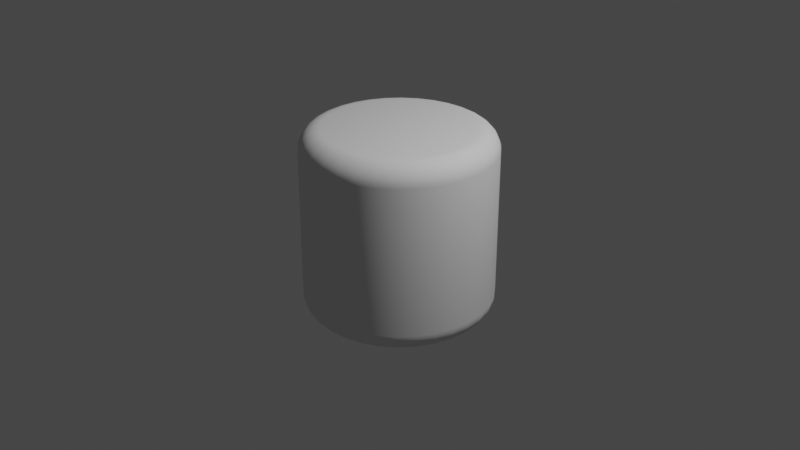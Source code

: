 # Source: roundedcylinder.blend  (saved by Blender 3.6.11; exported with 4.5.12 LTS)
import bpy
from mathutils import Matrix  # noqa: F401  (used for matrix-valued properties, if any)

bpy.ops.wm.read_factory_settings(use_empty=True)
scene = bpy.context.scene
scene.name = 'Scene'

# ---- collections
col_collection = bpy.data.collections.new('Collection'); scene.collection.children.link(col_collection)

# ---- world
world_world = bpy.data.worlds.new('World'); scene.world = world_world
world_world.use_nodes = True; world_world.node_tree.nodes.clear()
_N = world_world.node_tree.nodes; _L = world_world.node_tree.links
n0 = _N.new('ShaderNodeOutputWorld'); n0.name = 'World Output'; n0.location = (300, 300)
n1 = _N.new('ShaderNodeBackground'); n1.name = 'Background'; n1.location = (10, 300)
n1.inputs[0].default_value = (0.05088, 0.05088, 0.05088, 1.0)
_L.new(n1.outputs[0], n0.inputs[0])
n0.is_active_output = True
world_world.color = (0.05088, 0.05088, 0.05088)
world_world.use_sun_shadow = False
world_world.sun_shadow_jitter_overblur = 0.0

# ---- cameras
cam_camera = bpy.data.cameras.new('Camera')
cam_camera.clip_end = 100.0
cam_camera.ortho_scale = 7.314

# ---- lights
light_light = bpy.data.lights.new('Light', 'POINT')
light_light.transmission_factor = 0.0
light_light.energy = 1000.0
light_light.shadow_soft_size = 0.1
light_light.shadow_maximum_resolution = 0.006
light_light.use_absolute_resolution = True

# ---- meshes
me_cylinder = bpy.data.meshes.new('Cylinder')
me_cylinder.from_pydata([(0.0, 1.0, -1.0), (0.0, 1.0, 1.0), (0.1951, 0.9808, -1.0), (0.1951, 0.9808, 1.0), (0.3827, 0.9239, -1.0), (0.3827, 0.9239, 1.0), (0.5556, 0.8315, -1.0), (0.5556, 0.8315, 1.0), (0.7071, 0.7071, -1.0), (0.7071, 0.7071, 1.0), (0.8315, 0.5556, -1.0), (0.8315, 0.5556, 1.0), (0.9239, 0.3827, -1.0), (0.9239, 0.3827, 1.0), (0.9808, 0.1951, -1.0), (0.9808, 0.1951, 1.0), (1.0, 0.0, -1.0), (1.0, 0.0, 1.0), (0.9808, -0.1951, -1.0), (0.9808, -0.1951, 1.0), (0.9239, -0.3827, -1.0), (0.9239, -0.3827, 1.0), (0.8315, -0.5556, -1.0), (0.8315, -0.5556, 1.0), (0.7071, -0.7071, -1.0), (0.7071, -0.7071, 1.0), (0.5556, -0.8315, -1.0), (0.5556, -0.8315, 1.0), (0.3827, -0.9239, -1.0), (0.3827, -0.9239, 1.0), (0.1951, -0.9808, -1.0), (0.1951, -0.9808, 1.0), (0.0, -1.0, -1.0), (0.0, -1.0, 1.0), (-0.1951, -0.9808, -1.0), (-0.1951, -0.9808, 1.0), (-0.3827, -0.9239, -1.0), (-0.3827, -0.9239, 1.0), (-0.5556, -0.8315, -1.0), (-0.5556, -0.8315, 1.0), (-0.7071, -0.7071, -1.0), (-0.7071, -0.7071, 1.0), (-0.8315, -0.5556, -1.0), (-0.8315, -0.5556, 1.0), (-0.9239, -0.3827, -1.0), (-0.9239, -0.3827, 1.0), (-0.9808, -0.1951, -1.0), (-0.9808, -0.1951, 1.0), (-1.0, 0.0, -1.0), (-1.0, 0.0, 1.0), (-0.9808, 0.1951, -1.0), (-0.9808, 0.1951, 1.0), (-0.9239, 0.3827, -1.0), (-0.9239, 0.3827, 1.0), (-0.8315, 0.5556, -1.0), (-0.8315, 0.5556, 1.0), (-0.7071, 0.7071, -1.0), (-0.7071, 0.7071, 1.0), (-0.5556, 0.8315, -1.0), (-0.5556, 0.8315, 1.0), (-0.3827, 0.9239, -1.0), (-0.3827, 0.9239, 1.0), (-0.1951, 0.9808, -1.0), (-0.1951, 0.9808, 1.0)], [], [(0, 1, 3, 2), (2, 3, 5, 4), (4, 5, 7, 6), (6, 7, 9, 8), (8, 9, 11, 10), (10, 11, 13, 12), (12, 13, 15, 14), (14, 15, 17, 16), (16, 17, 19, 18), (18, 19, 21, 20), (20, 21, 23, 22), (22, 23, 25, 24), (24, 25, 27, 26), (26, 27, 29, 28), (28, 29, 31, 30), (30, 31, 33, 32), (32, 33, 35, 34), (34, 35, 37, 36), (36, 37, 39, 38), (38, 39, 41, 40), (40, 41, 43, 42), (42, 43, 45, 44), (44, 45, 47, 46), (46, 47, 49, 48), (48, 49, 51, 50), (50, 51, 53, 52), (52, 53, 55, 54), (54, 55, 57, 56), (56, 57, 59, 58), (58, 59, 61, 60), (3, 1, 63, 61, 59, 57, 55, 53, 51, 49, 47, 45, 43, 41, 39, 37, 35, 33, 31, 29, 27, 25, 23, 21, 19, 17, 15, 13, 11, 9, 7, 5), (60, 61, 63, 62), (62, 63, 1, 0), (0, 2, 4, 6, 8, 10, 12, 14, 16, 18, 20, 22, 24, 26, 28, 30, 32, 34, 36, 38, 40, 42, 44, 46, 48, 50, 52, 54, 56, 58, 60, 62)])
me_cylinder.polygons.foreach_set('use_smooth', [True] * 34)
_uv = me_cylinder.uv_layers.new(name='UVMap')
_uv.uv.foreach_set('vector', [1.0, 0.5, 1.0, 1.0, 0.9688, 1.0, 0.9688, 0.5, 0.9688, 0.5, 0.9688, 1.0, 0.9375, 1.0, 0.9375, 0.5, 0.9375, 0.5, 0.9375, 1.0, 0.9062, 1.0, 0.9062, 0.5, 0.9062, 0.5, 0.9062, 1.0, 0.875, 1.0, 0.875, 0.5, 0.875, 0.5, 0.875, 1.0, 0.8438, 1.0, 0.8438, 0.5, 0.8438, 0.5, 0.8438, 1.0, 0.8125, 1.0, 0.8125, 0.5, 0.8125, 0.5, 0.8125, 1.0, 0.7812, 1.0, 0.7812, 0.5, 0.7812, 0.5, 0.7812, 1.0, 0.75, 1.0, 0.75, 0.5, 0.75, 0.5, 0.75, 1.0, 0.7188, 1.0, 0.7188, 0.5, 0.7188, 0.5, 0.7188, 1.0, 0.6875, 1.0, 0.6875, 0.5, 0.6875, 0.5, 0.6875, 1.0, 0.6562, 1.0, 0.6562, 0.5, 0.6562, 0.5, 0.6562, 1.0, 0.625, 1.0, 0.625, 0.5, 0.625, 0.5, 0.625, 1.0, 0.5938, 1.0, 0.5938, 0.5, 0.5938, 0.5, 0.5938, 1.0, 0.5625, 1.0, 0.5625, 0.5, 0.5625, 0.5, 0.5625, 1.0, 0.5312, 1.0, 0.5312, 0.5, 0.5312, 0.5, 0.5312, 1.0, 0.5, 1.0, 0.5, 0.5, 0.5, 0.5, 0.5, 1.0, 0.4688, 1.0, 0.4688, 0.5, 0.4688, 0.5, 0.4688, 1.0, 0.4375, 1.0, 0.4375, 0.5, 0.4375, 0.5, 0.4375, 1.0, 0.4062, 1.0, 0.4062, 0.5, 0.4062, 0.5, 0.4062, 1.0, 0.375, 1.0, 0.375, 0.5, 0.375, 0.5, 0.375, 1.0, 0.3438, 1.0, 0.3438, 0.5, 0.3438, 0.5, 0.3438, 1.0, 0.3125, 1.0, 0.3125, 0.5, 0.3125, 0.5, 0.3125, 1.0, 0.2812, 1.0, 0.2812, 0.5, 0.2812, 0.5, 0.2812, 1.0, 0.25, 1.0, 0.25, 0.5, 0.25, 0.5, 0.25, 1.0, 0.2188, 1.0, 0.2188, 0.5, 0.2188, 0.5, 0.2188, 1.0, 0.1875, 1.0, 0.1875, 0.5, 0.1875, 0.5, 0.1875, 1.0, 0.1562, 1.0, 0.1562, 0.5, 0.1562, 0.5, 0.1562, 1.0, 0.125, 1.0, 0.125, 0.5, 0.125, 0.5, 0.125, 1.0, 0.09375, 1.0, 0.09375, 0.5, 0.09375, 0.5, 0.09375, 1.0, 0.0625, 1.0, 0.0625, 0.5, 0.2968, 0.4854, 0.25, 0.49, 0.2032, 0.4854, 0.1582, 0.4717, 0.1167, 0.4496, 0.08029, 0.4197, 0.05045, 0.3833, 0.02827, 0.3418, 0.01461, 0.2968, 0.01, 0.25, 0.01461, 0.2032, 0.02827, 0.1582, 0.05045, 0.1167, 0.08029, 0.08029, 0.1167, 0.05045, 0.1582, 0.02827, 0.2032, 0.01461, 0.25, 0.01, 0.2968, 0.01461, 0.3418, 0.02827, 0.3833, 0.05045, 0.4197, 0.08029, 0.4496, 0.1167, 0.4717, 0.1582, 0.4854, 0.2032, 0.49, 0.25, 0.4854, 0.2968, 0.4717, 0.3418, 0.4496, 0.3833, 0.4197, 0.4197, 0.3833, 0.4496, 0.3418, 0.4717, 0.0625, 0.5, 0.0625, 1.0, 0.03125, 1.0, 0.03125, 0.5, 0.03125, 0.5, 0.03125, 1.0, 0.0, 1.0, 0.0, 0.5, 0.75, 0.49, 0.7968, 0.4854, 0.8418, 0.4717, 0.8833, 0.4496, 0.9197, 0.4197, 0.9496, 0.3833, 0.9717, 0.3418, 0.9854, 0.2968, 0.99, 0.25, 0.9854, 0.2032, 0.9717, 0.1582, 0.9496, 0.1167, 0.9197, 0.08029, 0.8833, 0.05045, 0.8418, 0.02827, 0.7968, 0.01461, 0.75, 0.01, 0.7032, 0.01461, 0.6582, 0.02827, 0.6167, 0.05045, 0.5803, 0.08029, 0.5504, 0.1167, 0.5283, 0.1582, 0.5146, 0.2032, 0.51, 0.25, 0.5146, 0.2968, 0.5283, 0.3418, 0.5504, 0.3833, 0.5803, 0.4197, 0.6167, 0.4496, 0.6582, 0.4717, 0.7032, 0.4854])
me_cylinder.update()

# ---- objects
ob_light = bpy.data.objects.new('Light', light_light)
ob_camera = bpy.data.objects.new('Camera', cam_camera)
ob_cylinder = bpy.data.objects.new('Cylinder', me_cylinder)

# ---- transforms, parenting, visibility, modifiers, constraints
ob_light.location = (4.076, 1.005, 5.904)
ob_light.rotation_euler = (0.6503, 0.05522, 1.866)
ob_light.lock_rotations_4d = False
ob_light.empty_display_type = 'ARROWS'
ob_light.color = (0.0, 0.0, 0.0, 0.0)
ob_light.lineart.crease_threshold = 0.0
ob_camera.location = (7.359, -6.926, 4.958)
ob_camera.rotation_euler = (1.109, 0.0, 0.8149)
ob_camera.lock_rotations_4d = False
ob_camera.empty_display_type = 'ARROWS'
ob_camera.color = (0.0, 0.0, 0.0, 0.0)
ob_camera.display_type = 'WIRE'
ob_camera.lineart.crease_threshold = 0.0
ob_cylinder.location = (0.0, 0.0, 0.0)
_m = ob_cylinder.modifiers.new('Bevel', 'BEVEL')
_m.width = 0.22
_m.width_pct = 0.22
_m.segments = 8

# ---- collection membership
col_collection.objects.link(ob_light)
col_collection.objects.link(ob_camera)
col_collection.objects.link(ob_cylinder)

# ---- scene / render settings (as saved in the file)
scene.camera = ob_camera
scene.frame_start = 1; scene.frame_end = 250; scene.frame_set(1)
scene.render.engine = 'BLENDER_EEVEE_NEXT'
scene.cycles.sampling_pattern = 'TABULATED_SOBOL'
scene.view_settings.view_transform = 'Filmic'
bpy.context.view_layer.update()
